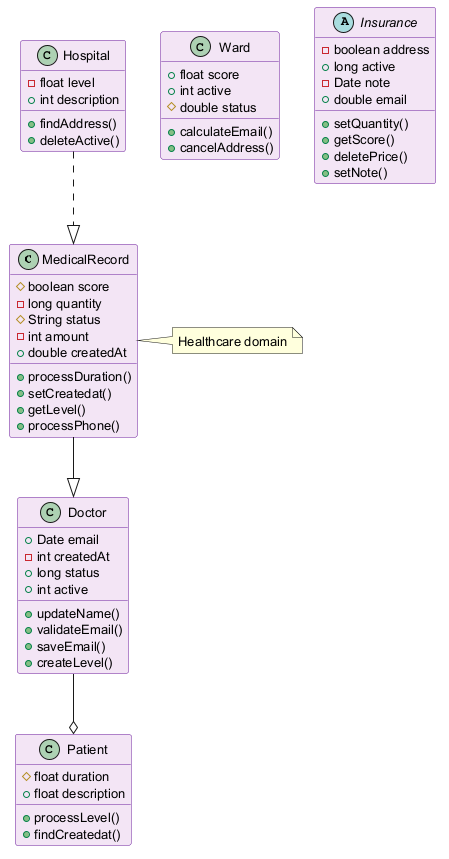

The diagram above was rendered by PlantUML. Its source (embedded in the PNG):
@startuml
skinparam backgroundColor #FFFFFF
skinparam classBackgroundColor #F3E5F5
skinparam classBorderColor #6A1B9A
skinparam defaultFontSize 13
class MedicalRecord {
  #boolean score
  -long quantity
  #String status
  -int amount
  +double createdAt
  +processDuration()
  +setCreatedat()
  +getLevel()
  +processPhone()
}
class Doctor {
  +Date email
  -int createdAt
  +long status
  +int active
  +updateName()
  +validateEmail()
  +saveEmail()
  +createLevel()
}
class Ward {
  +float score
  +int active
  #double status
  +calculateEmail()
  +cancelAddress()
}
abstract class Insurance {
  -boolean address
  +long active
  -Date note
  +double email
  +setQuantity()
  +getScore()
  +deletePrice()
  +setNote()
}
class Hospital {
  -float level
  +int description
  +findAddress()
  +deleteActive()
}
class Patient {
  #float duration
  +float description
  +processLevel()
  +findCreatedat()
}
Hospital ..|> MedicalRecord
Doctor --o Patient
MedicalRecord --|> Doctor
note right of MedicalRecord : Healthcare domain
@enduml